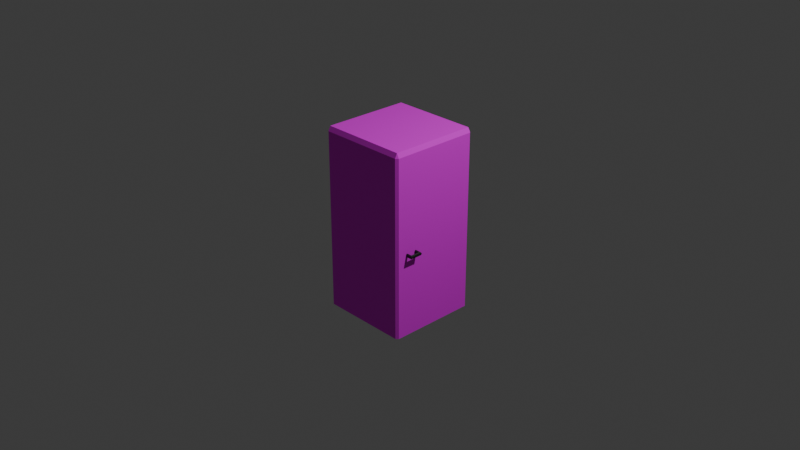 # Source: fridge.blend  (saved by Blender 4.1.24; exported with 4.5.12 LTS)
import bpy
from mathutils import Matrix  # noqa: F401  (used for matrix-valued properties, if any)

bpy.ops.wm.read_factory_settings(use_empty=True)
scene = bpy.context.scene
scene.name = 'Scene'

# ---- collections
col_collection = bpy.data.collections.new('Collection'); scene.collection.children.link(col_collection)

# ---- images (referenced by path relative to the original .blend; pixels are not part of the script)
import os
ASSET_DIR = os.environ.get("B2B_ASSET_DIR", "")  # directory of the original .blend (textures are referenced by path, not embedded)
HERE = os.path.dirname(os.path.abspath(__file__))  # packed textures are extracted next to this script under _unpacked/

def load_image(name, relpath, width, height, colorspace="sRGB"):
    """Load a texture the original file referenced (path relative to the .blend, or extracted next to this script)."""
    p = next((c for c in (os.path.join(HERE, relpath), os.path.join(ASSET_DIR, relpath)) if relpath and os.path.exists(c)), "")
    if p:
        img = bpy.data.images.load(p, check_existing=True)
        img.name = name
    else:  # same state as the original file: an image datablock whose file is absent (Cycles renders it pink)
        img = bpy.data.images.new(name, width, height)
        img.source = "FILE"
        img.filepath = "//" + (relpath or name)
    img.colorspace_settings.name = colorspace
    return img
img_rust_png = load_image('rust.png', 'rust.png', 1024, 1024, 'sRGB')
img_fridge = load_image('fridge', 'fridge.png', 1024, 1024, 'sRGB')

# ---- materials (node trees are filled in below, after node groups)
mat_fridge = bpy.data.materials.new('fridge')
mat_fridge.alpha_threshold = 0.0
mat_fridge.use_transparent_shadow = False
mat_fridge.roughness = 0.5
mat_fridge.line_color = (0.0, 0.0, 0.0, 1.0)
mat_handle = bpy.data.materials.new('handle')

# ---- material node trees
mat_fridge.use_nodes = True; mat_fridge.node_tree.nodes.clear()
_N = mat_fridge.node_tree.nodes; _L = mat_fridge.node_tree.links
n0 = _N.new('ShaderNodeOutputMaterial'); n0.name = 'Material Output'; n0.location = (395, 300)
n1 = _N.new('ShaderNodeBsdfPrincipled'); n1.name = 'Principled BSDF'; n1.location = (77, 268)
n1.inputs[2].default_value = 0.8481
n1.inputs[3].default_value = 1.45
n2 = _N.new('ShaderNodeTexImage'); n2.name = 'Image Texture'; n2.location = (-501, 95)
n2.image = img_rust_png
n3 = _N.new('ShaderNodeMix'); n3.name = 'Mix'; n3.location = (-143, 155)
n3.data_type = 'RGBA'
n3.blend_type = 'MULTIPLY'
n3.inputs[0].default_value = 0.4586
n3.inputs[6].default_value = (0.758, 0.6452, 0.4352, 1.0)
n4 = _N.new('ShaderNodeTexImage'); n4.name = 'Image Texture.001'; n4.location = (433, 112)
n4.image = img_fridge
_L.new(n1.outputs[0], n0.inputs[0])
_L.new(n2.outputs[0], n3.inputs[7])
_L.new(n4.outputs[0], n1.inputs[0])
n0.is_active_output = True
mat_handle.use_nodes = True; mat_handle.node_tree.nodes.clear()
_N = mat_handle.node_tree.nodes; _L = mat_handle.node_tree.links
n0 = _N.new('ShaderNodeBsdfPrincipled'); n0.name = 'Principled BSDF'; n0.location = (10, 300)
n0.inputs[0].default_value = (0.01141, 0.01141, 0.01141, 1.0)
n0.inputs[2].default_value = 0.6105
n1 = _N.new('ShaderNodeOutputMaterial'); n1.name = 'Material Output'; n1.location = (300, 300)
_L.new(n0.outputs[0], n1.inputs[0])
n1.is_active_output = True

# ---- world
world_world = bpy.data.worlds.new('World'); scene.world = world_world
world_world.use_nodes = True; world_world.node_tree.nodes.clear()
_N = world_world.node_tree.nodes; _L = world_world.node_tree.links
n0 = _N.new('ShaderNodeOutputWorld'); n0.name = 'World Output'; n0.location = (300, 300)
n1 = _N.new('ShaderNodeBackground'); n1.name = 'Background'; n1.location = (10, 300)
n1.inputs[0].default_value = (0.05088, 0.05088, 0.05088, 1.0)
_L.new(n1.outputs[0], n0.inputs[0])
n0.is_active_output = True
world_world.color = (0.05088, 0.05088, 0.05088)
world_world.use_sun_shadow = False
world_world.sun_shadow_jitter_overblur = 0.0

# ---- cameras
cam_camera = bpy.data.cameras.new('Camera')
cam_camera.clip_end = 100.0
cam_camera.ortho_scale = 7.314

# ---- lights
light_light = bpy.data.lights.new('Light', 'POINT')
light_light.transmission_factor = 0.0
light_light.energy = 1000.0
light_light.shadow_soft_size = 0.1
light_light.shadow_maximum_resolution = 0.006
light_light.use_absolute_resolution = True

# ---- meshes
me_cube = bpy.data.meshes.new('Cube')
me_cube.from_pydata([(1.0, 0.95, 0.95), (0.95, 1.0, 0.95), (0.95, 0.95, 1.0), (0.95, 1.0, -1.0), (1.0, 0.95, -1.0), (0.95, -1.0, 0.95), (1.0, -0.95, 0.95), (0.95, -0.95, 1.0), (1.0, -0.95, -1.0), (0.95, -1.0, -1.0), (-1.0, 0.95, 0.95), (-0.95, 0.95, 1.0), (-0.95, 1.0, 0.95), (-1.0, 0.95, -1.0), (-0.95, 1.0, -1.0), (-1.0, -0.95, 0.95), (-0.95, -1.0, 0.95), (-0.95, -0.95, 1.0), (-0.95, -1.0, -1.0), (-1.0, -0.95, -1.0), (0.95, 1.0, 0.0), (1.0, 0.95, 0.0), (-1.0, -0.95, 0.0), (-0.95, -1.0, 0.0), (1.0, -0.95, 0.0), (0.95, -1.0, 0.0), (-1.0, 0.95, 0.0), (-0.95, 1.0, 0.0)], [], [(27, 12, 1, 20), (9, 25, 23, 18), (19, 22, 26, 13), (25, 5, 16, 23), (2, 11, 17, 7), (14, 27, 20, 3), (4, 21, 24, 8), (13, 14, 3, 4, 8, 9, 18, 19), (22, 15, 10, 26), (0, 1, 2), (5, 6, 7), (10, 11, 12), (15, 16, 17), (21, 4, 3, 20), (23, 16, 15, 22), (25, 9, 8, 24), (27, 14, 13, 26), (7, 17, 16, 5), (2, 7, 6, 0), (17, 11, 10, 15), (11, 2, 1, 12), (0, 21, 20, 1), (18, 23, 22, 19), (5, 25, 24, 6), (12, 27, 26, 10), (21, 0, 6, 24)])
_uv = me_cube.uv_layers.new(name='UVMap')
_uv.uv.foreach_set('vector', [0.1847, 0.2612, 0.3602, 0.2612, 0.3602, 0.5093, 0.1847, 0.5093, 0.3694, 0.8787, 0.3694, 0.694, 0.6175, 0.694, 0.6175, 0.8787, 3.325e-15, 4.404e-08, 0.1847, 3.009e-08, 0.1847, 0.2481, 1.873e-08, 0.2481, 0.3694, 0.694, 0.3694, 0.5186, 0.6175, 0.5186, 0.6175, 0.694, 0.7296, 0.009235, 0.7296, 0.3602, 0.3786, 0.3602, 0.3786, 0.009235, 1.972e-08, 0.2612, 0.1847, 0.2612, 0.1847, 0.5093, 3.845e-08, 0.5093, 0.7388, 0.3694, 0.7388, 0.1847, 0.9869, 0.1847, 0.9869, 0.3694, 0.3602, 0.5093, 0.3694, 0.5186, 0.3694, 0.8695, 0.3602, 0.8787, 0.009235, 0.8787, 4.073e-10, 0.8695, 2.69e-08, 0.5186, 0.009235, 0.5093, 0.1847, 3.009e-08, 0.3602, 1.684e-08, 0.3602, 0.2481, 0.1847, 0.2481, 0.7519, 0.3786, 0.7388, 0.3786, 0.7453, 0.3694, 1.0, 0.009235, 0.9869, 0.009235, 0.9935, 2.324e-08, 0.3602, 0.2481, 0.3694, 0.2547, 0.3602, 0.2612, 0.6306, 0.5186, 0.6175, 0.5186, 0.6241, 0.5093, 0.7519, 0.5541, 0.7519, 0.7388, 0.7388, 0.7388, 0.7388, 0.5541, 0.6175, 0.694, 0.6175, 0.5186, 0.6306, 0.5186, 0.6306, 0.694, 1.0, 0.1847, 1.0, 0.3694, 0.9869, 0.3694, 0.9869, 0.1847, 0.1847, 0.2612, 1.972e-08, 0.2612, 1.873e-08, 0.2481, 0.1847, 0.2481, 0.3786, 0.009235, 0.3786, 0.3602, 0.3694, 0.3602, 0.3694, 0.009235, 0.7296, 0.009235, 0.3786, 0.009235, 0.3786, 6.568e-09, 0.7296, 3.306e-08, 0.3786, 0.3602, 0.7296, 0.3602, 0.7296, 0.3694, 0.3786, 0.3694, 0.7296, 0.3602, 0.7296, 0.009235, 0.7388, 0.009235, 0.7388, 0.3602, 0.7519, 0.3786, 0.7519, 0.5541, 0.7388, 0.5541, 0.7388, 0.3786, 0.6175, 0.8787, 0.6175, 0.694, 0.6306, 0.694, 0.6306, 0.8787, 1.0, 0.009235, 1.0, 0.1847, 0.9869, 0.1847, 0.9869, 0.009235, 0.3602, 0.2612, 0.1847, 0.2612, 0.1847, 0.2481, 0.3602, 0.2481, 0.7388, 0.1847, 0.7388, 0.009235, 0.9869, 0.009235, 0.9869, 0.1847])
me_cube.materials.append(mat_fridge)
me_cube.use_mirror_vertex_groups = False
me_cube.update()
me_torus = bpy.data.meshes.new('Torus')
me_torus.from_pydata([(0.125, 0.0, 0.0), (0.1177, 0.0, 0.01768), (0.1, 0.0, 0.025), (0.08232, 0.0, 0.01768), (0.075, 0.0, 3.062e-18), (0.08232, 0.0, -0.01768), (0.1, 0.0, -0.025), (0.1177, 0.0, -0.01768), (9.437e-09, 0.125, 0.0), (8.884e-09, 0.1177, 0.01768), (7.55e-09, 0.1, 0.025), (6.215e-09, 0.08232, 0.01768), (5.662e-09, 0.075, 3.062e-18), (6.215e-09, 0.08232, -0.01768), (7.55e-09, 0.1, -0.025), (8.884e-09, 0.1177, -0.01768), (-0.125, 1.093e-08, 0.0), (-0.1177, 1.029e-08, 0.01768), (-0.1, 8.742e-09, 0.025), (-0.08232, 7.197e-09, 0.01768), (-0.075, 6.557e-09, 3.062e-18), (-0.08232, 7.197e-09, -0.01768), (-0.1, 8.742e-09, -0.025), (-0.1177, 1.029e-08, -0.01768), (9.437e-09, -0.125, 0.0), (8.884e-09, -0.1177, 0.01768), (7.55e-09, -0.1, 0.025), (6.215e-09, -0.08232, 0.01768), (5.662e-09, -0.075, 3.062e-18), (6.215e-09, -0.08232, -0.01768), (7.55e-09, -0.1, -0.025), (8.884e-09, -0.1177, -0.01768)], [], [(0, 8, 9, 1), (1, 9, 10, 2), (2, 10, 11, 3), (3, 11, 12, 4), (4, 12, 13, 5), (5, 13, 14, 6), (6, 14, 15, 7), (7, 15, 8, 0), (8, 16, 17, 9), (9, 17, 18, 10), (10, 18, 19, 11), (11, 19, 20, 12), (12, 20, 21, 13), (13, 21, 22, 14), (14, 22, 23, 15), (15, 23, 16, 8), (16, 24, 25, 17), (17, 25, 26, 18), (18, 26, 27, 19), (19, 27, 28, 20), (20, 28, 29, 21), (21, 29, 30, 22), (22, 30, 31, 23), (23, 31, 24, 16), (24, 0, 1, 25), (25, 1, 2, 26), (26, 2, 3, 27), (27, 3, 4, 28), (28, 4, 5, 29), (29, 5, 6, 30), (30, 6, 7, 31), (31, 7, 0, 24)])
_uv = me_torus.uv_layers.new(name='UVMap')
_uv.uv.foreach_set('vector', [0.5, 0.5, 0.75, 0.5, 0.75, 0.625, 0.5, 0.625, 0.5, 0.625, 0.75, 0.625, 0.75, 0.75, 0.5, 0.75, 0.5, 0.75, 0.75, 0.75, 0.75, 0.875, 0.5, 0.875, 0.5, 0.875, 0.75, 0.875, 0.75, 1.0, 0.5, 1.0, 0.5, 0.0, 0.75, 0.0, 0.75, 0.125, 0.5, 0.125, 0.5, 0.125, 0.75, 0.125, 0.75, 0.25, 0.5, 0.25, 0.5, 0.25, 0.75, 0.25, 0.75, 0.375, 0.5, 0.375, 0.5, 0.375, 0.75, 0.375, 0.75, 0.5, 0.5, 0.5, 0.75, 0.5, 1.0, 0.5, 1.0, 0.625, 0.75, 0.625, 0.75, 0.625, 1.0, 0.625, 1.0, 0.75, 0.75, 0.75, 0.75, 0.75, 1.0, 0.75, 1.0, 0.875, 0.75, 0.875, 0.75, 0.875, 1.0, 0.875, 1.0, 1.0, 0.75, 1.0, 0.75, 0.0, 1.0, 0.0, 1.0, 0.125, 0.75, 0.125, 0.75, 0.125, 1.0, 0.125, 1.0, 0.25, 0.75, 0.25, 0.75, 0.25, 1.0, 0.25, 1.0, 0.375, 0.75, 0.375, 0.75, 0.375, 1.0, 0.375, 1.0, 0.5, 0.75, 0.5, 0.0, 0.5, 0.25, 0.5, 0.25, 0.625, 0.0, 0.625, 0.0, 0.625, 0.25, 0.625, 0.25, 0.75, 0.0, 0.75, 0.0, 0.75, 0.25, 0.75, 0.25, 0.875, 0.0, 0.875, 0.0, 0.875, 0.25, 0.875, 0.25, 1.0, 0.0, 1.0, 0.0, 0.0, 0.25, 0.0, 0.25, 0.125, 0.0, 0.125, 0.0, 0.125, 0.25, 0.125, 0.25, 0.25, 0.0, 0.25, 0.0, 0.25, 0.25, 0.25, 0.25, 0.375, 0.0, 0.375, 0.0, 0.375, 0.25, 0.375, 0.25, 0.5, 0.0, 0.5, 0.25, 0.5, 0.5, 0.5, 0.5, 0.625, 0.25, 0.625, 0.25, 0.625, 0.5, 0.625, 0.5, 0.75, 0.25, 0.75, 0.25, 0.75, 0.5, 0.75, 0.5, 0.875, 0.25, 0.875, 0.25, 0.875, 0.5, 0.875, 0.5, 1.0, 0.25, 1.0, 0.25, 0.0, 0.5, 0.0, 0.5, 0.125, 0.25, 0.125, 0.25, 0.125, 0.5, 0.125, 0.5, 0.25, 0.25, 0.25, 0.25, 0.25, 0.5, 0.25, 0.5, 0.375, 0.25, 0.375, 0.25, 0.375, 0.5, 0.375, 0.5, 0.5, 0.25, 0.5])
me_torus.materials.append(mat_handle)
me_torus.update()

# ---- objects
ob_cube = bpy.data.objects.new('Cube', me_cube)
ob_light = bpy.data.objects.new('Light', light_light)
ob_camera = bpy.data.objects.new('Camera', cam_camera)
ob_torus = bpy.data.objects.new('Torus', me_torus)

# ---- transforms, parenting, visibility, modifiers, constraints
ob_cube.location = (0.0, 0.0, 0.0)
ob_cube.scale = (0.5, 0.5, 1.0)
ob_cube.lock_rotations_4d = False
ob_cube.empty_display_type = 'ARROWS'
ob_cube.lineart.crease_threshold = 0.0
ob_light.location = (4.076, 1.005, 5.904)
ob_light.rotation_euler = (0.6503, 0.05522, 1.866)
ob_light.lock_rotations_4d = False
ob_light.empty_display_type = 'ARROWS'
ob_light.color = (0.0, 0.0, 0.0, 0.0)
ob_light.lineart.crease_threshold = 0.0
ob_camera.location = (7.359, -6.926, 4.958)
ob_camera.rotation_euler = (1.109, 0.0, 0.8149)
ob_camera.lock_rotations_4d = False
ob_camera.empty_display_type = 'ARROWS'
ob_camera.color = (0.0, 0.0, 0.0, 0.0)
ob_camera.display_type = 'WIRE'
ob_camera.lineart.crease_threshold = 0.0
ob_torus.location = (0.5031, -0.3101, -0.09329)
ob_torus.rotation_euler = (0.0, -0.0, 0.7854)
ob_torus.scale = (0.8, 0.8, 0.8)

# ---- collection membership
col_collection.objects.link(ob_cube)
col_collection.objects.link(ob_light)
col_collection.objects.link(ob_camera)
col_collection.objects.link(ob_torus)

# ---- scene / render settings (as saved in the file)
scene.camera = ob_camera
scene.frame_start = 1; scene.frame_end = 250; scene.frame_set(1)
scene.render.engine = 'CYCLES'
scene.cycles.sampling_pattern = 'TABULATED_SOBOL'
scene.cycles.bake_type = 'DIFFUSE'
scene.eevee.ray_tracing_options.trace_max_roughness = 0.0
bpy.context.view_layer.update()
